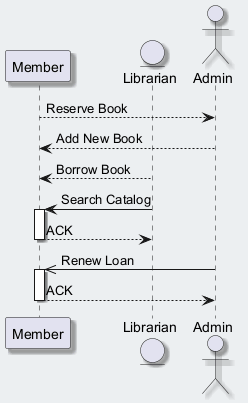

The diagram above was rendered by PlantUML. Its source (embedded in the PNG):
@startuml
skinparam backgroundColor #ECEFF1
skinparam classBackgroundColor #FFFFFF
skinparam classBorderColor #455A64
skinparam shadowing true
participant "Member" as M
entity "Librarian" as L
actor "Admin" as A
M --> A : Reserve Book
A --> M : Add New Book
L --> M : Borrow Book
L -> M : Search Catalog
activate M
M --> L : ACK
deactivate M
A ->> M : Renew Loan
activate M
M --> A : ACK
deactivate M
@enduml